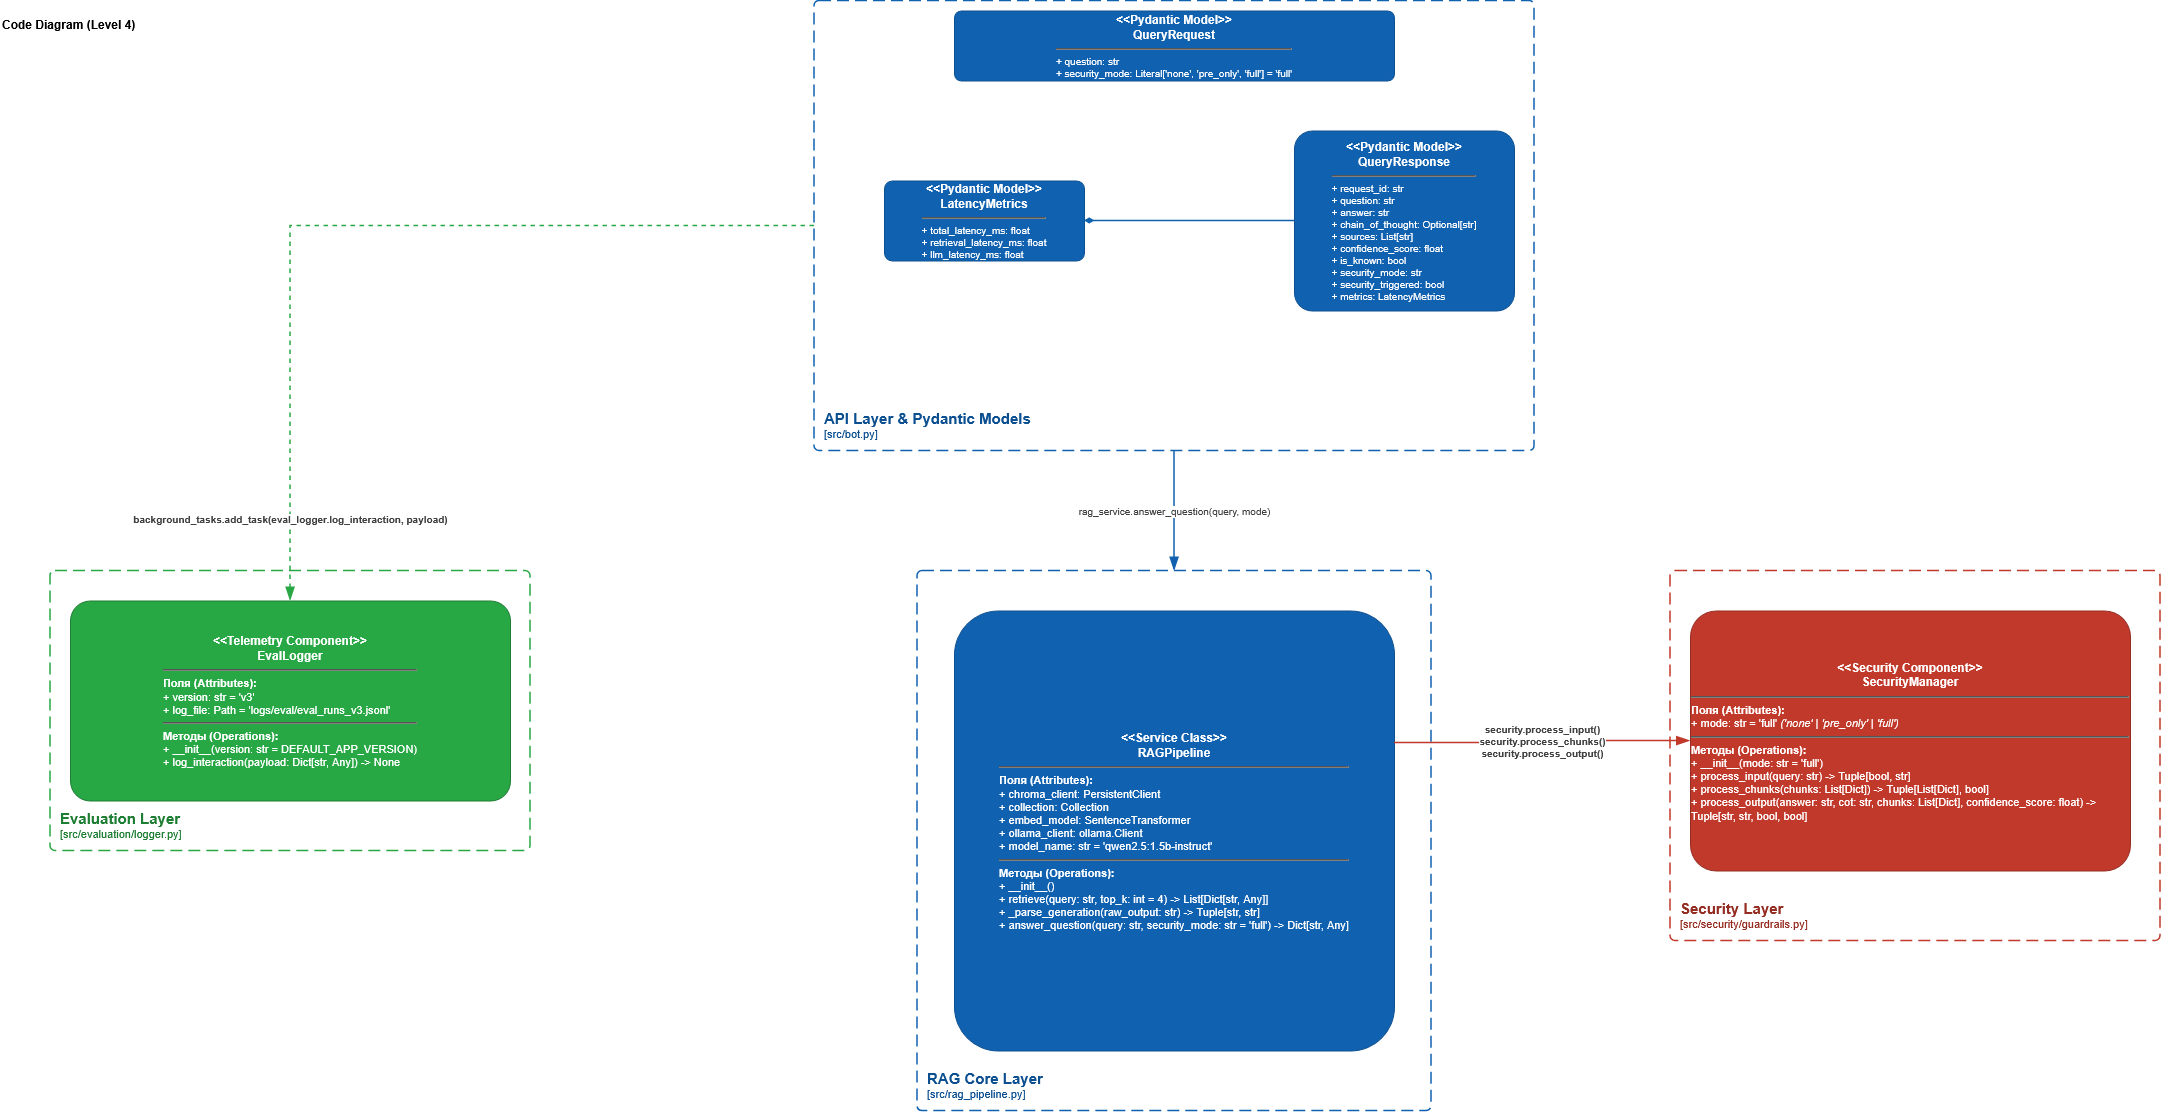

The diagram above was exported from draw.io. Its source (the exported page's mxGraphModel, read from the mxfile embedded in the PNG):
<mxGraphModel dx="3015" dy="1062" grid="1" gridSize="10" guides="1" tooltips="1" connect="1" arrows="1" fold="1" page="1" pageScale="1" pageWidth="827" pageHeight="1169" math="0" shadow="0">
  <root>
    <mxCell id="0" />
    <mxCell id="1" parent="0" />
    <object placeholders="1" c4Name="API Layer &amp; Pydantic Models" c4Type="Package Boundary" c4Application="src/bot.py" label="&lt;font style=&quot;font-size: 15px&quot;&gt;&lt;b&gt;&lt;div style=&quot;text-align: left&quot;&gt;%c4Name%&lt;/div&gt;&lt;/b&gt;&lt;/font&gt;&lt;div style=&quot;text-align: left&quot;&gt;[%c4Application%]&lt;/div&gt;" id="xCgDZiBMmqJmNFukdRkt-1">
      <mxCell parent="1" style="rounded=1;fontSize=11;whiteSpace=wrap;html=1;dashed=1;arcSize=10;fillColor=none;strokeColor=#1061B0;strokeWidth=1.5;fontColor=#0D5091;labelBackgroundColor=none;align=left;verticalAlign=bottom;spacingTop=0;spacing=10;dashPattern=8 4;metaEdit=1;pointerEvents=0;absoluteArcSize=1;" vertex="1">
        <mxGeometry height="450" width="720" x="54" y="30" as="geometry" />
      </mxCell>
    </object>
    <object placeholders="1" c4Name="QueryRequest" c4Type="BaseModel" c4Technology="Pydantic v2" label="&lt;b&gt;&amp;lt;&amp;lt;Pydantic Model&amp;gt;&amp;gt;&lt;br&gt;%c4Name%&lt;/b&gt;&lt;hr&gt;&lt;div style=&quot;text-align: left; font-size: 10px;&quot;&gt;+ question: str&lt;br&gt;+ security_mode: Literal['none', 'pre_only', 'full'] = 'full'&lt;/div&gt;" id="xCgDZiBMmqJmNFukdRkt-2">
      <mxCell parent="1" style="rounded=1;whiteSpace=wrap;html=1;labelBackgroundColor=none;fillColor=#1061B0;fontColor=#ffffff;align=center;arcSize=10;strokeColor=#0D5091;metaEdit=1;resizable=0;" vertex="1">
        <mxGeometry height="70" width="440" x="194" y="40" as="geometry" />
      </mxCell>
    </object>
    <object placeholders="1" c4Name="LatencyMetrics" c4Type="BaseModel" c4Technology="Pydantic v2" label="&lt;b&gt;&amp;lt;&amp;lt;Pydantic Model&amp;gt;&amp;gt;&lt;br&gt;%c4Name%&lt;/b&gt;&lt;hr&gt;&lt;div style=&quot;text-align: left; font-size: 10px;&quot;&gt;+ total_latency_ms: float&lt;br&gt;+ retrieval_latency_ms: float&lt;br&gt;+ llm_latency_ms: float&lt;/div&gt;" id="xCgDZiBMmqJmNFukdRkt-3">
      <mxCell parent="1" style="rounded=1;whiteSpace=wrap;html=1;labelBackgroundColor=none;fillColor=#1061B0;fontColor=#ffffff;align=center;arcSize=10;strokeColor=#0D5091;metaEdit=1;resizable=0;" vertex="1">
        <mxGeometry height="80" width="200" x="124" y="210" as="geometry" />
      </mxCell>
    </object>
    <object placeholders="1" c4Name="QueryResponse" c4Type="BaseModel" c4Technology="Pydantic v2" label="&lt;b&gt;&amp;lt;&amp;lt;Pydantic Model&amp;gt;&amp;gt;&lt;br&gt;%c4Name%&lt;/b&gt;&lt;hr&gt;&lt;div style=&quot;text-align: left; font-size: 10px;&quot;&gt;+ request_id: str&lt;br&gt;+ question: str&lt;br&gt;+ answer: str&lt;br&gt;+ chain_of_thought: Optional[str]&lt;br&gt;+ sources: List[str]&lt;br&gt;+ confidence_score: float&lt;br&gt;+ is_known: bool&lt;br&gt;+ security_mode: str&lt;br&gt;+ security_triggered: bool&lt;br&gt;+ metrics: LatencyMetrics&lt;/div&gt;" id="xCgDZiBMmqJmNFukdRkt-4">
      <mxCell parent="1" style="rounded=1;whiteSpace=wrap;html=1;labelBackgroundColor=none;fillColor=#1061B0;fontColor=#ffffff;align=center;arcSize=10;strokeColor=#0D5091;metaEdit=1;resizable=0;" vertex="1">
        <mxGeometry height="180" width="220" x="534" y="160" as="geometry" />
      </mxCell>
    </object>
    <object placeholders="1" c4Name="RAG Core Layer" c4Type="Package Boundary" c4Application="src/rag_pipeline.py" label="&lt;font style=&quot;font-size: 15px&quot;&gt;&lt;b&gt;&lt;div style=&quot;text-align: left&quot;&gt;%c4Name%&lt;/div&gt;&lt;/b&gt;&lt;/font&gt;&lt;div style=&quot;text-align: left&quot;&gt;[%c4Application%]&lt;/div&gt;" id="xCgDZiBMmqJmNFukdRkt-5">
      <mxCell parent="1" style="rounded=1;fontSize=11;whiteSpace=wrap;html=1;dashed=1;arcSize=10;fillColor=none;strokeColor=#1061B0;strokeWidth=1.5;fontColor=#0D5091;labelBackgroundColor=none;align=left;verticalAlign=bottom;spacingTop=0;spacing=10;dashPattern=8 4;metaEdit=1;pointerEvents=0;absoluteArcSize=1;" vertex="1">
        <mxGeometry height="540" width="514" x="157" y="600" as="geometry" />
      </mxCell>
    </object>
    <object placeholders="1" c4Name="RAGPipeline" c4Type="Class (Orchestrator)" c4Technology="Python 3.11" label="&lt;b&gt;&amp;lt;&amp;lt;Service Class&amp;gt;&amp;gt;&lt;br&gt;%c4Name%&lt;/b&gt;&lt;hr&gt;&lt;div style=&quot;text-align: left; font-size: 11px;&quot;&gt;&lt;b&gt;Поля (Attributes):&lt;/b&gt;&lt;br&gt;+ chroma_client: PersistentClient&lt;br&gt;+ collection: Collection&lt;br&gt;+ embed_model: SentenceTransformer&lt;br&gt;+ ollama_client: ollama.Client&lt;br&gt;+ model_name: str = 'qwen2.5:1.5b-instruct'&lt;br&gt;&lt;hr&gt;&lt;b&gt;Методы (Operations):&lt;/b&gt;&lt;br&gt;+ __init__()&lt;br&gt;+ retrieve(query: str, top_k: int = 4) -&gt; List[Dict[str, Any]]&lt;br&gt;+ _parse_generation(raw_output: str) -&gt; Tuple[str, str]&lt;br&gt;+ answer_question(query: str, security_mode: str = 'full') -&gt; Dict[str, Any]&lt;/div&gt;" id="xCgDZiBMmqJmNFukdRkt-6">
      <mxCell parent="1" style="rounded=1;whiteSpace=wrap;html=1;labelBackgroundColor=none;fillColor=#1061B0;fontColor=#ffffff;align=center;arcSize=10;strokeColor=#0D5091;metaEdit=1;resizable=0;" vertex="1">
        <mxGeometry height="440" width="440" x="194" y="640" as="geometry" />
      </mxCell>
    </object>
    <object placeholders="1" c4Name="Security Layer" c4Type="Package Boundary" c4Application="src/security/guardrails.py" label="&lt;font style=&quot;font-size: 15px&quot;&gt;&lt;b&gt;&lt;div style=&quot;text-align: left&quot;&gt;%c4Name%&lt;/div&gt;&lt;/b&gt;&lt;/font&gt;&lt;div style=&quot;text-align: left&quot;&gt;[%c4Application%]&lt;/div&gt;" id="xCgDZiBMmqJmNFukdRkt-7">
      <mxCell parent="1" style="rounded=1;fontSize=11;whiteSpace=wrap;html=1;dashed=1;arcSize=10;fillColor=none;strokeColor=#C0392B;strokeWidth=1.5;fontColor=#962D22;labelBackgroundColor=none;align=left;verticalAlign=bottom;spacingTop=0;spacing=10;dashPattern=8 4;metaEdit=1;pointerEvents=0;absoluteArcSize=1;" vertex="1">
        <mxGeometry height="370" width="490" x="910" y="600" as="geometry" />
      </mxCell>
    </object>
    <object placeholders="1" c4Name="SecurityManager" c4Type="Class (Guardrails Engine)" c4Technology="Python 3.11" label="&lt;b&gt;&amp;lt;&amp;lt;Security Component&amp;gt;&amp;gt;&lt;br&gt;%c4Name%&lt;/b&gt;&lt;hr&gt;&lt;div style=&quot;text-align: left; font-size: 11px;&quot;&gt;&lt;b&gt;Поля (Attributes):&lt;/b&gt;&lt;br&gt;+ mode: str = 'full'  &lt;i&gt;('none' | 'pre_only' | 'full')&lt;/i&gt;&lt;br&gt;&lt;hr&gt;&lt;b&gt;Методы (Operations):&lt;/b&gt;&lt;br&gt;+ __init__(mode: str = 'full')&lt;br&gt;+ process_input(query: str) -&gt; Tuple[bool, str]&lt;br&gt;+ process_chunks(chunks: List[Dict]) -&gt; Tuple[List[Dict], bool]&lt;br&gt;+ process_output(answer: str, cot: str, chunks: List[Dict], confidence_score: float) -&gt; Tuple[str, str, bool, bool]&lt;/div&gt;" id="xCgDZiBMmqJmNFukdRkt-8">
      <mxCell parent="1" style="rounded=1;whiteSpace=wrap;html=1;labelBackgroundColor=none;fillColor=#C0392B;fontColor=#ffffff;align=center;arcSize=10;strokeColor=#962D22;metaEdit=1;resizable=0;" vertex="1">
        <mxGeometry height="260" width="440" x="930" y="640" as="geometry" />
      </mxCell>
    </object>
    <object placeholders="1" c4Name="Evaluation Layer" c4Type="Package Boundary" c4Application="src/evaluation/logger.py" label="&lt;font style=&quot;font-size: 15px&quot;&gt;&lt;b&gt;&lt;div style=&quot;text-align: left&quot;&gt;%c4Name%&lt;/div&gt;&lt;/b&gt;&lt;/font&gt;&lt;div style=&quot;text-align: left&quot;&gt;[%c4Application%]&lt;/div&gt;" id="xCgDZiBMmqJmNFukdRkt-9">
      <mxCell parent="1" style="rounded=1;fontSize=11;whiteSpace=wrap;html=1;dashed=1;arcSize=10;fillColor=none;strokeColor=#28A745;strokeWidth=1.5;fontColor=#1E7E34;labelBackgroundColor=none;align=left;verticalAlign=bottom;spacingTop=0;spacing=10;dashPattern=8 4;metaEdit=1;pointerEvents=0;absoluteArcSize=1;" vertex="1">
        <mxGeometry height="280" width="480" x="-710" y="600" as="geometry" />
      </mxCell>
    </object>
    <object placeholders="1" c4Name="EvalLogger" c4Type="Class (Telemetry)" c4Technology="Python 3.11" label="&lt;b&gt;&amp;lt;&amp;lt;Telemetry Component&amp;gt;&amp;gt;&lt;br&gt;%c4Name%&lt;/b&gt;&lt;hr&gt;&lt;div style=&quot;text-align: left; font-size: 11px;&quot;&gt;&lt;b&gt;Поля (Attributes):&lt;/b&gt;&lt;br&gt;+ version: str = 'v3'&lt;br&gt;+ log_file: Path = 'logs/eval/eval_runs_v3.jsonl'&lt;br&gt;&lt;hr&gt;&lt;b&gt;Методы (Operations):&lt;/b&gt;&lt;br&gt;+ __init__(version: str = DEFAULT_APP_VERSION)&lt;br&gt;+ log_interaction(payload: Dict[str, Any]) -&gt; None&lt;/div&gt;" id="xCgDZiBMmqJmNFukdRkt-10">
      <mxCell parent="1" style="rounded=1;whiteSpace=wrap;html=1;labelBackgroundColor=none;fillColor=#28A745;fontColor=#ffffff;align=center;arcSize=10;strokeColor=#1E7E34;metaEdit=1;resizable=0;" vertex="1">
        <mxGeometry height="200" width="440" x="-690" y="630" as="geometry" />
      </mxCell>
    </object>
    <object placeholders="1" c4Type="Relationship" c4Description="Composition (metrics: LatencyMetrics)" label="" id="xCgDZiBMmqJmNFukdRkt-11">
      <mxCell edge="1" parent="1" source="xCgDZiBMmqJmNFukdRkt-4" style="endArrow=diamondThin;endFill=1;html=1;strokeWidth=1.5;strokeColor=#1061B0;metaEdit=1;exitX=0;exitY=0.5;exitDx=0;exitDy=0;entryX=1;entryY=0.5;entryDx=0;entryDy=0;" target="xCgDZiBMmqJmNFukdRkt-3">
        <mxGeometry relative="1" width="240" as="geometry" />
      </mxCell>
    </object>
    <object placeholders="1" c4Type="Relationship" c4Technology="Python call" c4Description="rag_service.answer_question(query, mode)" label="&lt;div style=&quot;text-align: center; font-size: 10px;&quot;&gt;%c4Description%&lt;/div&gt;" id="xCgDZiBMmqJmNFukdRkt-12">
      <mxCell edge="1" parent="1" source="xCgDZiBMmqJmNFukdRkt-1" style="endArrow=blockThin;html=1;fontSize=10;fontColor=#404040;strokeWidth=1.5;endFill=1;strokeColor=#1061B0;elbow=vertical;metaEdit=1;endSize=10;startSize=10;jumpStyle=arc;jumpSize=16;rounded=0;edgeStyle=orthogonalEdgeStyle;exitX=0.5;exitY=1;exitDx=0;exitDy=0;" target="xCgDZiBMmqJmNFukdRkt-5">
        <mxGeometry relative="1" width="240" as="geometry" />
      </mxCell>
    </object>
    <object placeholders="1" c4Type="Relationship" c4Technology="Composition / Delegation" c4Description="security.process_input()&#10;security.process_chunks()&#10;security.process_output()" label="&lt;div style=&quot;text-align: center; font-size: 10px;&quot;&gt;&lt;b&gt;%c4Description%&lt;/b&gt;&lt;/div&gt;" id="xCgDZiBMmqJmNFukdRkt-13">
      <mxCell edge="1" parent="1" source="xCgDZiBMmqJmNFukdRkt-6" style="endArrow=blockThin;html=1;fontSize=10;fontColor=#404040;strokeWidth=1.5;endFill=1;strokeColor=#C0392B;elbow=vertical;metaEdit=1;endSize=10;startSize=10;jumpStyle=arc;jumpSize=16;rounded=0;edgeStyle=orthogonalEdgeStyle;exitX=1;exitY=0.3;exitDx=0;exitDy=0;entryX=0;entryY=0.5;entryDx=0;entryDy=0;" target="xCgDZiBMmqJmNFukdRkt-8">
        <mxGeometry relative="1" width="240" as="geometry" />
      </mxCell>
    </object>
    <object placeholders="1" c4Type="Relationship" c4Technology="FastAPI BackgroundTasks" c4Description="background_tasks.add_task(eval_logger.log_interaction, payload)" label="&lt;div style=&quot;text-align: center; font-size: 10px;&quot;&gt;&lt;b&gt;%c4Description%&lt;/b&gt;&lt;/div&gt;" id="xCgDZiBMmqJmNFukdRkt-14">
      <mxCell edge="1" parent="1" source="xCgDZiBMmqJmNFukdRkt-1" style="endArrow=blockThin;html=1;fontSize=10;fontColor=#404040;strokeWidth=1.5;endFill=1;strokeColor=#28A745;elbow=vertical;metaEdit=1;endSize=10;startSize=10;jumpStyle=arc;jumpSize=16;rounded=0;edgeStyle=orthogonalEdgeStyle;dashed=1;exitX=0;exitY=0.5;exitDx=0;exitDy=0;entryX=0.5;entryY=0;entryDx=0;entryDy=0;" target="xCgDZiBMmqJmNFukdRkt-10">
        <mxGeometry relative="1" width="240" x="0.822" as="geometry">
          <mxPoint y="-1" as="offset" />
          <Array as="points">
            <mxPoint x="-470" y="255" />
          </Array>
        </mxGeometry>
      </mxCell>
    </object>
    <mxCell id="ktrXz5sh-9uOqhCiBQb2-1" parent="1" style="text;whiteSpace=wrap;html=1;fontStyle=1" value="Code Diagram (Level 4)" vertex="1">
      <mxGeometry height="40" width="160" x="-760" y="40" as="geometry" />
    </mxCell>
  </root>
</mxGraphModel>